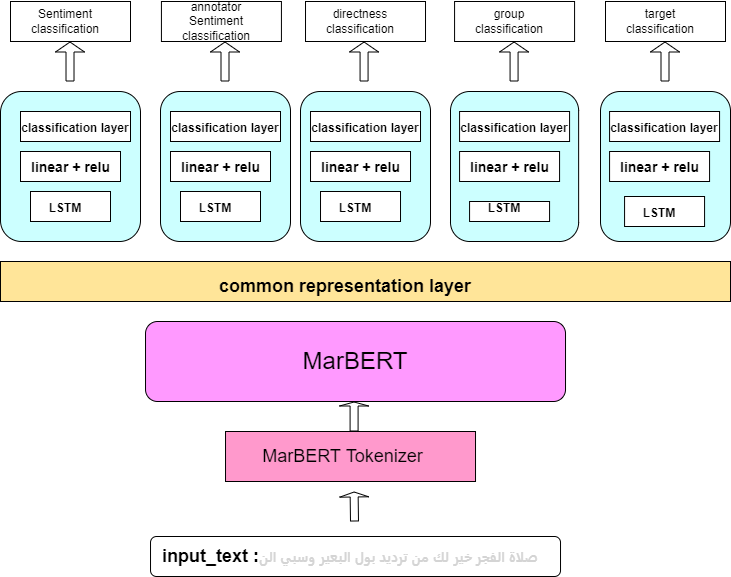

The diagram above was exported from draw.io. Its source (the exported page's mxGraphModel, read from the mxfile embedded in the PNG):
<mxGraphModel dx="1108" dy="393" grid="1" gridSize="10" guides="1" tooltips="1" connect="1" arrows="1" fold="1" page="1" pageScale="1" pageWidth="850" pageHeight="1100" math="0" shadow="0">
  <root>
    <mxCell id="0" />
    <mxCell id="1" parent="0" />
    <mxCell id="gLL5K80gk4LLP7FUXKgh-1" value="" style="rounded=1;whiteSpace=wrap;html=1;fillColor=#FF99FF;" vertex="1" parent="1">
      <mxGeometry x="235.02" y="390" width="420" height="80" as="geometry" />
    </mxCell>
    <mxCell id="gLL5K80gk4LLP7FUXKgh-2" value="&lt;font style=&quot;font-size: 24px&quot;&gt;MarBERT&lt;/font&gt;" style="text;html=1;strokeColor=none;fillColor=none;align=center;verticalAlign=middle;whiteSpace=wrap;rounded=0;" vertex="1" parent="1">
      <mxGeometry x="415.02" y="415" width="60" height="30" as="geometry" />
    </mxCell>
    <mxCell id="gLL5K80gk4LLP7FUXKgh-3" value="" style="rounded=1;whiteSpace=wrap;html=1;fontSize=24;" vertex="1" parent="1">
      <mxGeometry x="240.02" y="605" width="410" height="40" as="geometry" />
    </mxCell>
    <mxCell id="gLL5K80gk4LLP7FUXKgh-5" value="&lt;b&gt;&lt;font style=&quot;font-size: 18px&quot;&gt;input_text :&lt;/font&gt;&lt;/b&gt;&lt;span style=&quot;color: rgb(212 , 212 , 212) ; font-family: &amp;#34;segoe wpc&amp;#34; , &amp;#34;segoe ui&amp;#34; , sans-serif ; text-align: right&quot;&gt;&lt;b&gt;صلاة الفجر خير لك من ترديد بول البعير وسبي الن&lt;/b&gt;&lt;/span&gt;" style="text;html=1;strokeColor=none;fillColor=none;align=center;verticalAlign=middle;whiteSpace=wrap;rounded=0;fontSize=14;" vertex="1" parent="1">
      <mxGeometry x="240.02" y="610" width="400" height="30" as="geometry" />
    </mxCell>
    <mxCell id="gLL5K80gk4LLP7FUXKgh-6" value="" style="rounded=0;whiteSpace=wrap;html=1;fontSize=18;fillColor=#FF99CC;" vertex="1" parent="1">
      <mxGeometry x="315.02" y="500" width="250" height="50" as="geometry" />
    </mxCell>
    <mxCell id="gLL5K80gk4LLP7FUXKgh-7" value="MarBERT Tokenizer" style="text;html=1;strokeColor=none;fillColor=none;align=center;verticalAlign=middle;whiteSpace=wrap;rounded=0;fontSize=18;" vertex="1" parent="1">
      <mxGeometry x="325.02" y="510" width="215" height="30" as="geometry" />
    </mxCell>
    <mxCell id="gLL5K80gk4LLP7FUXKgh-8" value="" style="rounded=1;whiteSpace=wrap;html=1;fontSize=18;fillColor=#CCFFFF;" vertex="1" parent="1">
      <mxGeometry x="90" y="160" width="140" height="150" as="geometry" />
    </mxCell>
    <mxCell id="gLL5K80gk4LLP7FUXKgh-9" value="" style="rounded=1;whiteSpace=wrap;html=1;fontSize=18;fillColor=#CCFFFF;" vertex="1" parent="1">
      <mxGeometry x="250" y="160" width="130" height="150" as="geometry" />
    </mxCell>
    <mxCell id="gLL5K80gk4LLP7FUXKgh-10" value="" style="rounded=1;whiteSpace=wrap;html=1;fontSize=18;fillColor=#CCFFFF;" vertex="1" parent="1">
      <mxGeometry x="390" y="160" width="130" height="150" as="geometry" />
    </mxCell>
    <mxCell id="gLL5K80gk4LLP7FUXKgh-11" value="" style="rounded=1;whiteSpace=wrap;html=1;fontSize=18;fillColor=#CCFFFF;" vertex="1" parent="1">
      <mxGeometry x="540" y="160" width="128.13" height="150" as="geometry" />
    </mxCell>
    <mxCell id="gLL5K80gk4LLP7FUXKgh-12" value="" style="rounded=1;whiteSpace=wrap;html=1;fontSize=18;fillColor=#CCFFFF;" vertex="1" parent="1">
      <mxGeometry x="690" y="160" width="130" height="150" as="geometry" />
    </mxCell>
    <mxCell id="gLL5K80gk4LLP7FUXKgh-20" value="" style="rounded=0;whiteSpace=wrap;html=1;fontSize=18;" vertex="1" parent="1">
      <mxGeometry x="120" y="260" width="80" height="30" as="geometry" />
    </mxCell>
    <mxCell id="gLL5K80gk4LLP7FUXKgh-21" value="&lt;font style=&quot;font-size: 12px&quot;&gt;&lt;b&gt;LSTM&lt;/b&gt;&lt;/font&gt;" style="text;html=1;strokeColor=none;fillColor=none;align=center;verticalAlign=middle;whiteSpace=wrap;rounded=0;fontSize=18;" vertex="1" parent="1">
      <mxGeometry x="125.00999999999999" y="260" width="60" height="30" as="geometry" />
    </mxCell>
    <mxCell id="gLL5K80gk4LLP7FUXKgh-22" value="" style="rounded=0;whiteSpace=wrap;html=1;fontSize=18;" vertex="1" parent="1">
      <mxGeometry x="110" y="220" width="100" height="30" as="geometry" />
    </mxCell>
    <mxCell id="gLL5K80gk4LLP7FUXKgh-23" value="&lt;b&gt;&lt;font style=&quot;font-size: 14px&quot;&gt;linear + relu&lt;/font&gt;&lt;/b&gt;" style="text;html=1;strokeColor=none;fillColor=none;align=center;verticalAlign=middle;whiteSpace=wrap;rounded=0;fontSize=18;" vertex="1" parent="1">
      <mxGeometry x="117.50999999999999" y="220" width="85" height="30" as="geometry" />
    </mxCell>
    <mxCell id="gLL5K80gk4LLP7FUXKgh-24" value="" style="rounded=0;whiteSpace=wrap;html=1;fontSize=18;" vertex="1" parent="1">
      <mxGeometry x="110" y="180" width="110" height="30" as="geometry" />
    </mxCell>
    <mxCell id="gLL5K80gk4LLP7FUXKgh-25" value="&lt;font style=&quot;font-size: 12px&quot;&gt;&lt;b&gt;classification layer&lt;/b&gt;&lt;/font&gt;" style="text;html=1;strokeColor=none;fillColor=none;align=center;verticalAlign=middle;whiteSpace=wrap;rounded=0;fontSize=18;" vertex="1" parent="1">
      <mxGeometry x="100.93" y="180" width="128.13" height="30" as="geometry" />
    </mxCell>
    <mxCell id="gLL5K80gk4LLP7FUXKgh-26" value="" style="rounded=0;whiteSpace=wrap;html=1;fontSize=18;" vertex="1" parent="1">
      <mxGeometry x="270" y="260" width="80" height="30" as="geometry" />
    </mxCell>
    <mxCell id="gLL5K80gk4LLP7FUXKgh-27" value="&lt;font style=&quot;font-size: 12px&quot;&gt;&lt;b&gt;LSTM&lt;/b&gt;&lt;/font&gt;" style="text;html=1;strokeColor=none;fillColor=none;align=center;verticalAlign=middle;whiteSpace=wrap;rounded=0;fontSize=18;" vertex="1" parent="1">
      <mxGeometry x="275.01" y="260" width="60" height="30" as="geometry" />
    </mxCell>
    <mxCell id="gLL5K80gk4LLP7FUXKgh-28" value="" style="rounded=0;whiteSpace=wrap;html=1;fontSize=18;" vertex="1" parent="1">
      <mxGeometry x="260" y="220" width="100" height="30" as="geometry" />
    </mxCell>
    <mxCell id="gLL5K80gk4LLP7FUXKgh-29" value="&lt;b&gt;&lt;font style=&quot;font-size: 14px&quot;&gt;linear + relu&lt;/font&gt;&lt;/b&gt;" style="text;html=1;strokeColor=none;fillColor=none;align=center;verticalAlign=middle;whiteSpace=wrap;rounded=0;fontSize=18;" vertex="1" parent="1">
      <mxGeometry x="267.51" y="220" width="85" height="30" as="geometry" />
    </mxCell>
    <mxCell id="gLL5K80gk4LLP7FUXKgh-30" value="" style="rounded=0;whiteSpace=wrap;html=1;fontSize=18;" vertex="1" parent="1">
      <mxGeometry x="260" y="180" width="110" height="30" as="geometry" />
    </mxCell>
    <mxCell id="gLL5K80gk4LLP7FUXKgh-31" value="&lt;font style=&quot;font-size: 12px&quot;&gt;&lt;b&gt;classification layer&lt;/b&gt;&lt;/font&gt;" style="text;html=1;strokeColor=none;fillColor=none;align=center;verticalAlign=middle;whiteSpace=wrap;rounded=0;fontSize=18;" vertex="1" parent="1">
      <mxGeometry x="250.93" y="180" width="128.13" height="30" as="geometry" />
    </mxCell>
    <mxCell id="gLL5K80gk4LLP7FUXKgh-32" value="" style="rounded=0;whiteSpace=wrap;html=1;fontSize=18;" vertex="1" parent="1">
      <mxGeometry x="410.01" y="260" width="80" height="30" as="geometry" />
    </mxCell>
    <mxCell id="gLL5K80gk4LLP7FUXKgh-33" value="&lt;font style=&quot;font-size: 12px&quot;&gt;&lt;b&gt;LSTM&lt;/b&gt;&lt;/font&gt;" style="text;html=1;strokeColor=none;fillColor=none;align=center;verticalAlign=middle;whiteSpace=wrap;rounded=0;fontSize=18;" vertex="1" parent="1">
      <mxGeometry x="415.02" y="260" width="60" height="30" as="geometry" />
    </mxCell>
    <mxCell id="gLL5K80gk4LLP7FUXKgh-34" value="" style="rounded=0;whiteSpace=wrap;html=1;fontSize=18;" vertex="1" parent="1">
      <mxGeometry x="400.01" y="220" width="100" height="30" as="geometry" />
    </mxCell>
    <mxCell id="gLL5K80gk4LLP7FUXKgh-35" value="&lt;b&gt;&lt;font style=&quot;font-size: 14px&quot;&gt;linear + relu&lt;/font&gt;&lt;/b&gt;" style="text;html=1;strokeColor=none;fillColor=none;align=center;verticalAlign=middle;whiteSpace=wrap;rounded=0;fontSize=18;" vertex="1" parent="1">
      <mxGeometry x="407.52" y="220" width="85" height="30" as="geometry" />
    </mxCell>
    <mxCell id="gLL5K80gk4LLP7FUXKgh-36" value="" style="rounded=0;whiteSpace=wrap;html=1;fontSize=18;" vertex="1" parent="1">
      <mxGeometry x="400.01" y="180" width="110" height="30" as="geometry" />
    </mxCell>
    <mxCell id="gLL5K80gk4LLP7FUXKgh-37" value="&lt;font style=&quot;font-size: 12px&quot;&gt;&lt;b&gt;classification layer&lt;/b&gt;&lt;/font&gt;" style="text;html=1;strokeColor=none;fillColor=none;align=center;verticalAlign=middle;whiteSpace=wrap;rounded=0;fontSize=18;" vertex="1" parent="1">
      <mxGeometry x="390.94" y="180" width="128.13" height="30" as="geometry" />
    </mxCell>
    <mxCell id="gLL5K80gk4LLP7FUXKgh-38" value="" style="rounded=0;whiteSpace=wrap;html=1;fontSize=18;" vertex="1" parent="1">
      <mxGeometry x="559.07" y="270" width="80" height="20" as="geometry" />
    </mxCell>
    <mxCell id="gLL5K80gk4LLP7FUXKgh-39" value="&lt;font style=&quot;font-size: 12px&quot;&gt;&lt;b&gt;LSTM&lt;/b&gt;&lt;/font&gt;" style="text;html=1;strokeColor=none;fillColor=none;align=center;verticalAlign=middle;whiteSpace=wrap;rounded=0;fontSize=18;" vertex="1" parent="1">
      <mxGeometry x="564.08" y="260" width="60" height="30" as="geometry" />
    </mxCell>
    <mxCell id="gLL5K80gk4LLP7FUXKgh-40" value="" style="rounded=0;whiteSpace=wrap;html=1;fontSize=18;" vertex="1" parent="1">
      <mxGeometry x="549.07" y="220" width="100" height="30" as="geometry" />
    </mxCell>
    <mxCell id="gLL5K80gk4LLP7FUXKgh-41" value="&lt;b&gt;&lt;font style=&quot;font-size: 14px&quot;&gt;linear + relu&lt;/font&gt;&lt;/b&gt;" style="text;html=1;strokeColor=none;fillColor=none;align=center;verticalAlign=middle;whiteSpace=wrap;rounded=0;fontSize=18;" vertex="1" parent="1">
      <mxGeometry x="556.58" y="220" width="85" height="30" as="geometry" />
    </mxCell>
    <mxCell id="gLL5K80gk4LLP7FUXKgh-42" value="" style="rounded=0;whiteSpace=wrap;html=1;fontSize=18;" vertex="1" parent="1">
      <mxGeometry x="549.07" y="180" width="110" height="30" as="geometry" />
    </mxCell>
    <mxCell id="gLL5K80gk4LLP7FUXKgh-43" value="&lt;font style=&quot;font-size: 12px&quot;&gt;&lt;b&gt;classification layer&lt;/b&gt;&lt;/font&gt;" style="text;html=1;strokeColor=none;fillColor=none;align=center;verticalAlign=middle;whiteSpace=wrap;rounded=0;fontSize=18;" vertex="1" parent="1">
      <mxGeometry x="540" y="180" width="128.13" height="30" as="geometry" />
    </mxCell>
    <mxCell id="gLL5K80gk4LLP7FUXKgh-44" value="" style="rounded=0;whiteSpace=wrap;html=1;fontSize=18;" vertex="1" parent="1">
      <mxGeometry x="714.0699999999999" y="265" width="80" height="30" as="geometry" />
    </mxCell>
    <mxCell id="gLL5K80gk4LLP7FUXKgh-45" value="&lt;font style=&quot;font-size: 12px&quot;&gt;&lt;b&gt;LSTM&lt;/b&gt;&lt;/font&gt;" style="text;html=1;strokeColor=none;fillColor=none;align=center;verticalAlign=middle;whiteSpace=wrap;rounded=0;fontSize=18;" vertex="1" parent="1">
      <mxGeometry x="719.0699999999999" y="265" width="60" height="30" as="geometry" />
    </mxCell>
    <mxCell id="gLL5K80gk4LLP7FUXKgh-46" value="" style="rounded=0;whiteSpace=wrap;html=1;fontSize=18;" vertex="1" parent="1">
      <mxGeometry x="699.0699999999999" y="220" width="100" height="30" as="geometry" />
    </mxCell>
    <mxCell id="gLL5K80gk4LLP7FUXKgh-47" value="&lt;b&gt;&lt;font style=&quot;font-size: 14px&quot;&gt;linear + relu&lt;/font&gt;&lt;/b&gt;" style="text;html=1;strokeColor=none;fillColor=none;align=center;verticalAlign=middle;whiteSpace=wrap;rounded=0;fontSize=18;" vertex="1" parent="1">
      <mxGeometry x="706.5699999999999" y="220" width="85" height="30" as="geometry" />
    </mxCell>
    <mxCell id="gLL5K80gk4LLP7FUXKgh-48" value="" style="rounded=0;whiteSpace=wrap;html=1;fontSize=18;" vertex="1" parent="1">
      <mxGeometry x="699.0699999999999" y="180" width="110" height="30" as="geometry" />
    </mxCell>
    <mxCell id="gLL5K80gk4LLP7FUXKgh-49" value="&lt;font style=&quot;font-size: 12px&quot;&gt;&lt;b&gt;classification layer&lt;/b&gt;&lt;/font&gt;" style="text;html=1;strokeColor=none;fillColor=none;align=center;verticalAlign=middle;whiteSpace=wrap;rounded=0;fontSize=18;" vertex="1" parent="1">
      <mxGeometry x="690" y="180" width="128.13" height="30" as="geometry" />
    </mxCell>
    <mxCell id="gLL5K80gk4LLP7FUXKgh-50" value="" style="shape=flexArrow;endArrow=classic;html=1;rounded=0;fontSize=12;width=8;endSize=1.33;" edge="1" parent="1">
      <mxGeometry width="50" height="50" relative="1" as="geometry">
        <mxPoint x="444" y="590" as="sourcePoint" />
        <mxPoint x="443.59" y="560" as="targetPoint" />
      </mxGeometry>
    </mxCell>
    <mxCell id="gLL5K80gk4LLP7FUXKgh-51" value="" style="shape=flexArrow;endArrow=classic;html=1;rounded=0;fontSize=12;width=8;endSize=1;" edge="1" parent="1">
      <mxGeometry width="50" height="50" relative="1" as="geometry">
        <mxPoint x="443.59" y="500" as="sourcePoint" />
        <mxPoint x="443.59" y="470" as="targetPoint" />
      </mxGeometry>
    </mxCell>
    <mxCell id="gLL5K80gk4LLP7FUXKgh-52" value="" style="rounded=0;whiteSpace=wrap;html=1;fontSize=12;" vertex="1" parent="1">
      <mxGeometry x="100" y="70" width="120" height="40" as="geometry" />
    </mxCell>
    <mxCell id="gLL5K80gk4LLP7FUXKgh-53" value="Sentiment&lt;br&gt;classification" style="text;html=1;strokeColor=none;fillColor=none;align=center;verticalAlign=middle;whiteSpace=wrap;rounded=0;fontSize=12;" vertex="1" parent="1">
      <mxGeometry x="103.77000000000001" y="77.5" width="102.49" height="25" as="geometry" />
    </mxCell>
    <mxCell id="gLL5K80gk4LLP7FUXKgh-54" value="" style="rounded=0;whiteSpace=wrap;html=1;fontSize=12;" vertex="1" parent="1">
      <mxGeometry x="250.93" y="70" width="120" height="40" as="geometry" />
    </mxCell>
    <mxCell id="gLL5K80gk4LLP7FUXKgh-55" value="annotator Sentiment&lt;br&gt;classification" style="text;html=1;strokeColor=none;fillColor=none;align=center;verticalAlign=middle;whiteSpace=wrap;rounded=0;fontSize=12;" vertex="1" parent="1">
      <mxGeometry x="254.70000000000002" y="77.5" width="102.49" height="25" as="geometry" />
    </mxCell>
    <mxCell id="gLL5K80gk4LLP7FUXKgh-56" value="" style="rounded=0;whiteSpace=wrap;html=1;fontSize=12;" vertex="1" parent="1">
      <mxGeometry x="395.01" y="70" width="120" height="40" as="geometry" />
    </mxCell>
    <mxCell id="gLL5K80gk4LLP7FUXKgh-57" value="directness&lt;br&gt;classification" style="text;html=1;strokeColor=none;fillColor=none;align=center;verticalAlign=middle;whiteSpace=wrap;rounded=0;fontSize=12;" vertex="1" parent="1">
      <mxGeometry x="398.78" y="77.5" width="102.49" height="25" as="geometry" />
    </mxCell>
    <mxCell id="gLL5K80gk4LLP7FUXKgh-58" value="" style="rounded=0;whiteSpace=wrap;html=1;fontSize=12;" vertex="1" parent="1">
      <mxGeometry x="544.0699999999999" y="70" width="120" height="40" as="geometry" />
    </mxCell>
    <mxCell id="gLL5K80gk4LLP7FUXKgh-59" value="group&lt;br&gt;classification" style="text;html=1;strokeColor=none;fillColor=none;align=center;verticalAlign=middle;whiteSpace=wrap;rounded=0;fontSize=12;" vertex="1" parent="1">
      <mxGeometry x="547.84" y="77.5" width="102.49" height="25" as="geometry" />
    </mxCell>
    <mxCell id="gLL5K80gk4LLP7FUXKgh-60" value="" style="rounded=0;whiteSpace=wrap;html=1;fontSize=12;" vertex="1" parent="1">
      <mxGeometry x="695" y="70" width="120" height="40" as="geometry" />
    </mxCell>
    <mxCell id="gLL5K80gk4LLP7FUXKgh-61" value="target&lt;br&gt;classification" style="text;html=1;strokeColor=none;fillColor=none;align=center;verticalAlign=middle;whiteSpace=wrap;rounded=0;fontSize=12;" vertex="1" parent="1">
      <mxGeometry x="698.77" y="77.5" width="102.49" height="25" as="geometry" />
    </mxCell>
    <mxCell id="gLL5K80gk4LLP7FUXKgh-62" value="" style="shape=flexArrow;endArrow=classic;html=1;rounded=0;fontSize=12;width=8;endSize=3;" edge="1" parent="1">
      <mxGeometry width="50" height="50" relative="1" as="geometry">
        <mxPoint x="159.51" y="150" as="sourcePoint" />
        <mxPoint x="159.51" y="110" as="targetPoint" />
      </mxGeometry>
    </mxCell>
    <mxCell id="gLL5K80gk4LLP7FUXKgh-63" value="" style="shape=flexArrow;endArrow=classic;html=1;rounded=0;fontSize=12;width=8;endSize=3;" edge="1" parent="1">
      <mxGeometry width="50" height="50" relative="1" as="geometry">
        <mxPoint x="314.5" y="150" as="sourcePoint" />
        <mxPoint x="314.5" y="110" as="targetPoint" />
      </mxGeometry>
    </mxCell>
    <mxCell id="gLL5K80gk4LLP7FUXKgh-64" value="" style="shape=flexArrow;endArrow=classic;html=1;rounded=0;fontSize=12;width=8;endSize=3;" edge="1" parent="1">
      <mxGeometry width="50" height="50" relative="1" as="geometry">
        <mxPoint x="453.57" y="150" as="sourcePoint" />
        <mxPoint x="453.57" y="110" as="targetPoint" />
      </mxGeometry>
    </mxCell>
    <mxCell id="gLL5K80gk4LLP7FUXKgh-65" value="" style="shape=flexArrow;endArrow=classic;html=1;rounded=0;fontSize=12;width=8;endSize=3;" edge="1" parent="1">
      <mxGeometry width="50" height="50" relative="1" as="geometry">
        <mxPoint x="603.5699999999999" y="150" as="sourcePoint" />
        <mxPoint x="603.5699999999999" y="110" as="targetPoint" />
      </mxGeometry>
    </mxCell>
    <mxCell id="gLL5K80gk4LLP7FUXKgh-66" value="" style="shape=flexArrow;endArrow=classic;html=1;rounded=0;fontSize=12;width=8;endSize=3;" edge="1" parent="1">
      <mxGeometry width="50" height="50" relative="1" as="geometry">
        <mxPoint x="754.5" y="150" as="sourcePoint" />
        <mxPoint x="754.5" y="110" as="targetPoint" />
      </mxGeometry>
    </mxCell>
    <mxCell id="gLL5K80gk4LLP7FUXKgh-67" value="" style="rounded=0;whiteSpace=wrap;html=1;fontSize=12;fillColor=#FFE599;" vertex="1" parent="1">
      <mxGeometry x="90" y="330" width="730" height="40" as="geometry" />
    </mxCell>
    <mxCell id="gLL5K80gk4LLP7FUXKgh-68" value="&lt;font style=&quot;font-size: 18px&quot;&gt;&lt;b&gt;common representation layer&lt;/b&gt;&lt;/font&gt;" style="text;html=1;strokeColor=none;fillColor=none;align=center;verticalAlign=middle;whiteSpace=wrap;rounded=0;fontSize=12;" vertex="1" parent="1">
      <mxGeometry x="200" y="340" width="470" height="30" as="geometry" />
    </mxCell>
  </root>
</mxGraphModel>